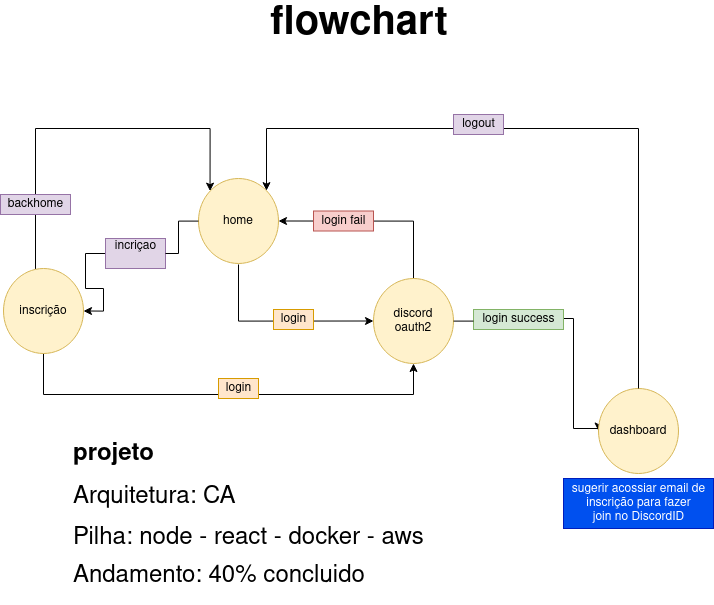

The diagram above was exported from draw.io. Its source (the exported page's mxGraphModel, read from the mxfile embedded in the PNG):
<mxGraphModel dx="1280" dy="744" grid="1" gridSize="10" guides="1" tooltips="1" connect="1" arrows="1" fold="1" page="1" pageScale="1" pageWidth="827" pageHeight="1169" math="0" shadow="0">
  <root>
    <mxCell id="0" />
    <mxCell id="1" parent="0" />
    <mxCell id="DNONLRd6XhsVzOtmNlKC-1" value="home" style="ellipse;whiteSpace=wrap;html=1;aspect=fixed;fillColor=#fff2cc;strokeColor=#d6b656;" vertex="1" parent="1">
      <mxGeometry x="253" y="434" width="80" height="85" as="geometry" />
    </mxCell>
    <mxCell id="DNONLRd6XhsVzOtmNlKC-7" style="edgeStyle=orthogonalEdgeStyle;rounded=0;orthogonalLoop=1;jettySize=auto;html=1;entryX=1;entryY=0.5;entryDx=0;entryDy=0;startArrow=none;" edge="1" parent="1" source="DNONLRd6XhsVzOtmNlKC-2" target="DNONLRd6XhsVzOtmNlKC-6">
      <mxGeometry relative="1" as="geometry">
        <mxPoint x="263" y="544" as="sourcePoint" />
      </mxGeometry>
    </mxCell>
    <mxCell id="DNONLRd6XhsVzOtmNlKC-9" style="edgeStyle=orthogonalEdgeStyle;rounded=0;orthogonalLoop=1;jettySize=auto;html=1;entryX=0;entryY=0;entryDx=0;entryDy=0;" edge="1" parent="1" source="DNONLRd6XhsVzOtmNlKC-6" target="DNONLRd6XhsVzOtmNlKC-1">
      <mxGeometry relative="1" as="geometry">
        <Array as="points">
          <mxPoint x="90" y="384" />
          <mxPoint x="264" y="384" />
        </Array>
      </mxGeometry>
    </mxCell>
    <mxCell id="DNONLRd6XhsVzOtmNlKC-29" style="edgeStyle=orthogonalEdgeStyle;rounded=0;orthogonalLoop=1;jettySize=auto;html=1;exitX=0.5;exitY=1;exitDx=0;exitDy=0;entryX=0.5;entryY=1;entryDx=0;entryDy=0;" edge="1" parent="1" source="DNONLRd6XhsVzOtmNlKC-6" target="DNONLRd6XhsVzOtmNlKC-10">
      <mxGeometry relative="1" as="geometry">
        <Array as="points">
          <mxPoint x="98" y="650" />
          <mxPoint x="468" y="650" />
        </Array>
      </mxGeometry>
    </mxCell>
    <mxCell id="DNONLRd6XhsVzOtmNlKC-6" value="inscrição" style="ellipse;whiteSpace=wrap;html=1;aspect=fixed;fillColor=#fff2cc;strokeColor=#d6b656;" vertex="1" parent="1">
      <mxGeometry x="58" y="524" width="80" height="85" as="geometry" />
    </mxCell>
    <mxCell id="DNONLRd6XhsVzOtmNlKC-11" style="edgeStyle=orthogonalEdgeStyle;rounded=0;orthogonalLoop=1;jettySize=auto;html=1;entryX=0;entryY=0.5;entryDx=0;entryDy=0;startArrow=none;" edge="1" parent="1" target="DNONLRd6XhsVzOtmNlKC-10">
      <mxGeometry relative="1" as="geometry">
        <mxPoint x="293" y="520" as="sourcePoint" />
        <Array as="points">
          <mxPoint x="293" y="577" />
        </Array>
      </mxGeometry>
    </mxCell>
    <mxCell id="DNONLRd6XhsVzOtmNlKC-12" style="edgeStyle=orthogonalEdgeStyle;rounded=0;orthogonalLoop=1;jettySize=auto;html=1;entryX=0;entryY=0.5;entryDx=0;entryDy=0;startArrow=none;" edge="1" parent="1" source="DNONLRd6XhsVzOtmNlKC-19" target="DNONLRd6XhsVzOtmNlKC-13">
      <mxGeometry relative="1" as="geometry">
        <mxPoint x="538" y="504" as="targetPoint" />
        <Array as="points">
          <mxPoint x="628" y="574" />
          <mxPoint x="628" y="684" />
        </Array>
      </mxGeometry>
    </mxCell>
    <mxCell id="DNONLRd6XhsVzOtmNlKC-17" style="edgeStyle=orthogonalEdgeStyle;rounded=0;orthogonalLoop=1;jettySize=auto;html=1;exitX=0.5;exitY=0;exitDx=0;exitDy=0;entryX=1;entryY=0.5;entryDx=0;entryDy=0;" edge="1" parent="1" source="DNONLRd6XhsVzOtmNlKC-10" target="DNONLRd6XhsVzOtmNlKC-1">
      <mxGeometry relative="1" as="geometry" />
    </mxCell>
    <mxCell id="DNONLRd6XhsVzOtmNlKC-10" value="&lt;div&gt;discord oauth2&lt;br&gt;&lt;/div&gt;" style="ellipse;whiteSpace=wrap;html=1;aspect=fixed;fillColor=#fff2cc;strokeColor=#d6b656;" vertex="1" parent="1">
      <mxGeometry x="428" y="534" width="80" height="85" as="geometry" />
    </mxCell>
    <mxCell id="DNONLRd6XhsVzOtmNlKC-13" value="dashboard" style="ellipse;whiteSpace=wrap;html=1;aspect=fixed;fillColor=#fff2cc;strokeColor=#d6b656;" vertex="1" parent="1">
      <mxGeometry x="653" y="644" width="80" height="85" as="geometry" />
    </mxCell>
    <mxCell id="DNONLRd6XhsVzOtmNlKC-14" value="&lt;div&gt;sugerir acossiar email de &lt;br&gt;&lt;/div&gt;&lt;div&gt;inscrição para fazer &lt;br&gt;&lt;/div&gt;&lt;div&gt;join no DiscordID &lt;/div&gt;" style="text;html=1;align=center;verticalAlign=middle;resizable=0;points=[];autosize=1;strokeColor=#001DBC;fillColor=#0050ef;fontColor=#ffffff;" vertex="1" parent="1">
      <mxGeometry x="618" y="734" width="150" height="50" as="geometry" />
    </mxCell>
    <mxCell id="DNONLRd6XhsVzOtmNlKC-18" value="login fail" style="text;html=1;align=center;verticalAlign=middle;resizable=0;points=[];autosize=1;strokeColor=#b85450;fillColor=#f8cecc;" vertex="1" parent="1">
      <mxGeometry x="368" y="466.5" width="60" height="20" as="geometry" />
    </mxCell>
    <mxCell id="DNONLRd6XhsVzOtmNlKC-21" style="edgeStyle=orthogonalEdgeStyle;rounded=0;orthogonalLoop=1;jettySize=auto;html=1;exitX=0.5;exitY=0;exitDx=0;exitDy=0;" edge="1" parent="1" source="DNONLRd6XhsVzOtmNlKC-13" target="DNONLRd6XhsVzOtmNlKC-1">
      <mxGeometry relative="1" as="geometry">
        <Array as="points">
          <mxPoint x="693" y="384" />
          <mxPoint x="321" y="384" />
        </Array>
      </mxGeometry>
    </mxCell>
    <mxCell id="DNONLRd6XhsVzOtmNlKC-20" value="logout" style="text;html=1;align=center;verticalAlign=middle;resizable=0;points=[];autosize=1;strokeColor=#9673a6;fillColor=#e1d5e7;" vertex="1" parent="1">
      <mxGeometry x="508" y="370" width="50" height="20" as="geometry" />
    </mxCell>
    <mxCell id="DNONLRd6XhsVzOtmNlKC-23" value="&lt;h1 style=&quot;font-size: 24px&quot;&gt;projeto&lt;/h1&gt;&lt;p style=&quot;line-height: 40% ; font-size: 24px&quot;&gt;Arquitetura: CA&lt;br&gt;&lt;/p&gt;&lt;p style=&quot;line-height: 100% ; font-size: 24px&quot;&gt;Pilha: node - react - docker - aws&lt;/p&gt;&lt;p style=&quot;line-height: 20% ; font-size: 24px&quot;&gt;Andamento: 40% concluido&lt;br style=&quot;font-size: 24px&quot;&gt;&lt;/p&gt;" style="text;html=1;strokeColor=none;fillColor=none;spacing=5;spacingTop=-20;whiteSpace=wrap;overflow=hidden;rounded=0;strokeWidth=2;fontSize=24;" vertex="1" parent="1">
      <mxGeometry x="123" y="690" width="405" height="170" as="geometry" />
    </mxCell>
    <mxCell id="DNONLRd6XhsVzOtmNlKC-24" value="&lt;font style=&quot;font-size: 40px&quot;&gt;&lt;b&gt;flowchart&lt;/b&gt;&lt;/font&gt;" style="text;html=1;align=center;verticalAlign=middle;whiteSpace=wrap;rounded=0;" vertex="1" parent="1">
      <mxGeometry x="367" y="270" width="94" height="20" as="geometry" />
    </mxCell>
    <mxCell id="DNONLRd6XhsVzOtmNlKC-30" value="login" style="text;html=1;align=center;verticalAlign=middle;resizable=0;points=[];autosize=1;strokeColor=#d79b00;fillColor=#ffe6cc;" vertex="1" parent="1">
      <mxGeometry x="273" y="634" width="40" height="20" as="geometry" />
    </mxCell>
    <mxCell id="DNONLRd6XhsVzOtmNlKC-19" value="login success" style="text;html=1;align=center;verticalAlign=middle;resizable=0;points=[];autosize=1;strokeColor=#82b366;fillColor=#d5e8d4;" vertex="1" parent="1">
      <mxGeometry x="528" y="565" width="90" height="20" as="geometry" />
    </mxCell>
    <mxCell id="DNONLRd6XhsVzOtmNlKC-31" value="" style="edgeStyle=orthogonalEdgeStyle;rounded=0;orthogonalLoop=1;jettySize=auto;html=1;entryX=0;entryY=0.5;entryDx=0;entryDy=0;endArrow=none;" edge="1" parent="1" source="DNONLRd6XhsVzOtmNlKC-10" target="DNONLRd6XhsVzOtmNlKC-19">
      <mxGeometry relative="1" as="geometry">
        <mxPoint x="653" y="686.5" as="targetPoint" />
        <mxPoint x="507.93073587876984" y="574" as="sourcePoint" />
        <Array as="points" />
      </mxGeometry>
    </mxCell>
    <mxCell id="DNONLRd6XhsVzOtmNlKC-2" value="&lt;div&gt;incriçao&lt;/div&gt;&lt;div&gt;&lt;br&gt;&lt;/div&gt;" style="text;html=1;align=center;verticalAlign=middle;resizable=0;points=[];autosize=1;strokeColor=#9673a6;fillColor=#e1d5e7;" vertex="1" parent="1">
      <mxGeometry x="160" y="494" width="60" height="30" as="geometry" />
    </mxCell>
    <mxCell id="DNONLRd6XhsVzOtmNlKC-32" value="" style="edgeStyle=orthogonalEdgeStyle;rounded=0;orthogonalLoop=1;jettySize=auto;html=1;entryX=1;entryY=0.5;entryDx=0;entryDy=0;endArrow=none;" edge="1" parent="1" source="DNONLRd6XhsVzOtmNlKC-1" target="DNONLRd6XhsVzOtmNlKC-2">
      <mxGeometry relative="1" as="geometry">
        <mxPoint x="253.00000225972747" y="476.48571428571427" as="sourcePoint" />
        <mxPoint x="137.99999999999994" y="566.5" as="targetPoint" />
      </mxGeometry>
    </mxCell>
    <mxCell id="DNONLRd6XhsVzOtmNlKC-8" value="login" style="text;html=1;align=center;verticalAlign=middle;resizable=0;points=[];autosize=1;strokeColor=#d79b00;fillColor=#ffe6cc;" vertex="1" parent="1">
      <mxGeometry x="328" y="565" width="40" height="20" as="geometry" />
    </mxCell>
    <mxCell id="DNONLRd6XhsVzOtmNlKC-34" value="backhome" style="text;html=1;align=center;verticalAlign=middle;resizable=0;points=[];autosize=1;strokeColor=#9673a6;fillColor=#e1d5e7;" vertex="1" parent="1">
      <mxGeometry x="55" y="450" width="70" height="20" as="geometry" />
    </mxCell>
  </root>
</mxGraphModel>